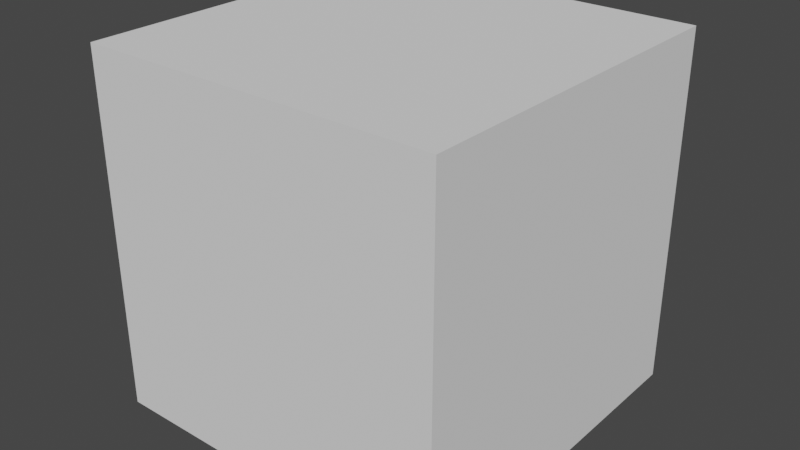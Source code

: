 # Source: FirstBlend.blend  (saved by Blender 3.4.6; exported with 4.5.12 LTS)
import bpy
from mathutils import Matrix  # noqa: F401  (used for matrix-valued properties, if any)

bpy.ops.wm.read_factory_settings(use_empty=True)
scene = bpy.context.scene
scene.name = 'Scene'

# ---- collections
col_collection = bpy.data.collections.new('Collection'); scene.collection.children.link(col_collection)

# ---- world
world_world = bpy.data.worlds.new('World'); scene.world = world_world
world_world.use_nodes = True; world_world.node_tree.nodes.clear()
_N = world_world.node_tree.nodes; _L = world_world.node_tree.links
n0 = _N.new('ShaderNodeOutputWorld'); n0.name = 'World Output'; n0.location = (300, 300)
n1 = _N.new('ShaderNodeBackground'); n1.name = 'Background'; n1.location = (10, 300)
n1.inputs[0].default_value = (0.05088, 0.05088, 0.05088, 1.0)
_L.new(n1.outputs[0], n0.inputs[0])
n0.is_active_output = True
world_world.color = (0.05088, 0.05088, 0.05088)
world_world.use_sun_shadow = False
world_world.sun_shadow_jitter_overblur = 0.0

# ---- meshes
me_cube_002 = bpy.data.meshes.new('Cube.002')
me_cube_002.from_pydata([(-1.0, -1.0, -1.0), (-1.0, -1.0, 1.0), (-1.0, 1.0, -1.0), (-1.0, 1.0, 1.0), (1.0, -1.0, -1.0), (1.0, -1.0, 1.0), (1.0, 1.0, -1.0), (1.0, 1.0, 1.0)], [], [(0, 1, 3, 2), (2, 3, 7, 6), (6, 7, 5, 4), (4, 5, 1, 0), (2, 6, 4, 0), (7, 3, 1, 5)])
_uv = me_cube_002.uv_layers.new(name='UVMap')
_uv.uv.foreach_set('vector', [0.375, 0.0, 0.625, 0.0, 0.625, 0.25, 0.375, 0.25, 0.375, 0.25, 0.625, 0.25, 0.625, 0.5, 0.375, 0.5, 0.375, 0.5, 0.625, 0.5, 0.625, 0.75, 0.375, 0.75, 0.375, 0.75, 0.625, 0.75, 0.625, 1.0, 0.375, 1.0, 0.125, 0.5, 0.375, 0.5, 0.375, 0.75, 0.125, 0.75, 0.625, 0.5, 0.875, 0.5, 0.875, 0.75, 0.625, 0.75])
me_cube_002.update()

# ---- objects
ob_cube = bpy.data.objects.new('Cube', me_cube_002)

# ---- transforms, parenting, visibility, modifiers, constraints
ob_cube.location = (0.0, 0.0, 0.0)
ob_cube.scale = (5.0, 5.0, 5.0)

# ---- collection membership
col_collection.objects.link(ob_cube)

# ---- scene / render settings (as saved in the file)
scene.frame_start = 1; scene.frame_end = 250; scene.frame_set(1)
scene.render.engine = 'BLENDER_EEVEE_NEXT'
scene.cycles.sampling_pattern = 'TABULATED_SOBOL'
scene.cycles.use_light_tree = False
scene.view_settings.view_transform = 'Filmic'
bpy.context.view_layer.update()

# ---- added for rendering (the .blend has no active camera and no usable light): camera, sun
cam_auto = bpy.data.cameras.new('AutoCamera')
cam_auto.lens = 50.0
cam_auto.sensor_width = 36.0
cam_auto.clip_end = 1000.0
ob_auto_camera = bpy.data.objects.new('AutoCamera', cam_auto)
scene.collection.objects.link(ob_auto_camera)
ob_auto_camera.location = (16.0254, -19.2304, 12.8203)
ob_auto_camera.rotation_euler = (1.09748, -7.21219e-08, 0.694738)
scene.camera = ob_auto_camera
light_auto_sun = bpy.data.lights.new('AutoSun', 'SUN')
light_auto_sun.energy = 3.0
light_auto_sun.angle = 0.0523599
ob_auto_sun = bpy.data.objects.new('AutoSun', light_auto_sun)
scene.collection.objects.link(ob_auto_sun)
ob_auto_sun.rotation_euler = (0.872665, 0.174533, 0.523599)
bpy.context.view_layer.update()
